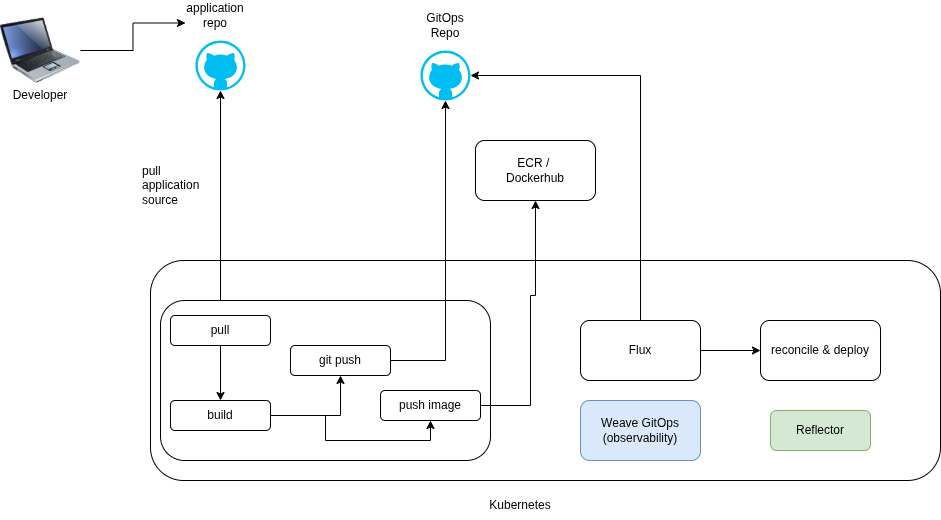

The diagram above was exported from draw.io. Its source (the exported page's mxGraphModel, read from the mxfile embedded in the PNG):
<mxGraphModel dx="1156" dy="759" grid="1" gridSize="10" guides="1" tooltips="1" connect="1" arrows="1" fold="1" page="1" pageScale="1" pageWidth="850" pageHeight="1100" math="0" shadow="0">
  <root>
    <mxCell id="0" />
    <mxCell id="1" parent="0" />
    <mxCell id="7ABYiSLq5jlKDpnQZbd2-1" parent="1" style="rounded=1;whiteSpace=wrap;html=1;" value="" vertex="1">
      <mxGeometry height="220" width="790" x="160" y="360" as="geometry" />
    </mxCell>
    <mxCell id="7ABYiSLq5jlKDpnQZbd2-2" parent="1" style="text;html=1;whiteSpace=wrap;strokeColor=none;fillColor=none;align=center;verticalAlign=middle;rounded=0;" value="Kubernetes" vertex="1">
      <mxGeometry height="30" width="60" x="500" y="590" as="geometry" />
    </mxCell>
    <mxCell id="7ABYiSLq5jlKDpnQZbd2-3" edge="1" parent="1" source="7ABYiSLq5jlKDpnQZbd2-11" style="edgeStyle=orthogonalEdgeStyle;rounded=0;orthogonalLoop=1;jettySize=auto;html=1;exitX=0.5;exitY=0;exitDx=0;exitDy=0;entryX=0.5;entryY=1;entryDx=0;entryDy=0;entryPerimeter=0;" target="7ABYiSLq5jlKDpnQZbd2-9">
      <mxGeometry relative="1" as="geometry">
        <mxPoint x="230" y="220" as="targetPoint" />
      </mxGeometry>
    </mxCell>
    <mxCell id="7ABYiSLq5jlKDpnQZbd2-4" parent="1" style="rounded=1;whiteSpace=wrap;html=1;" value="" vertex="1">
      <mxGeometry height="160" width="330" x="170" y="400" as="geometry" />
    </mxCell>
    <mxCell id="7ABYiSLq5jlKDpnQZbd2-5" edge="1" parent="1" source="7ABYiSLq5jlKDpnQZbd2-6" style="edgeStyle=orthogonalEdgeStyle;rounded=0;orthogonalLoop=1;jettySize=auto;html=1;entryX=0;entryY=0.5;entryDx=0;entryDy=0;" target="7ABYiSLq5jlKDpnQZbd2-27">
      <mxGeometry relative="1" as="geometry" />
    </mxCell>
    <mxCell id="7ABYiSLq5jlKDpnQZbd2-6" parent="1" style="rounded=1;whiteSpace=wrap;html=1;" value="Flux" vertex="1">
      <mxGeometry height="60" width="120" x="590" y="420" as="geometry" />
    </mxCell>
    <mxCell id="7ABYiSLq5jlKDpnQZbd2-7" parent="1" style="rounded=1;whiteSpace=wrap;html=1;fillColor=#dae8fc;strokeColor=#6c8ebf;" value="Weave GitOps&lt;br&gt;(observability)" vertex="1">
      <mxGeometry height="60" width="120" x="590" y="500" as="geometry" />
    </mxCell>
    <mxCell id="7ABYiSLq5jlKDpnQZbd2-8" parent="1" style="rounded=1;whiteSpace=wrap;html=1;fillColor=#d5e8d4;strokeColor=#82b366;" value="Reflector" vertex="1">
      <mxGeometry height="40" width="100" x="780" y="510" as="geometry" />
    </mxCell>
    <mxCell id="7ABYiSLq5jlKDpnQZbd2-9" parent="1" style="verticalLabelPosition=bottom;html=1;verticalAlign=top;align=center;strokeColor=none;fillColor=#00BEF2;shape=mxgraph.azure.github_code;pointerEvents=1;" value="" vertex="1">
      <mxGeometry height="50" width="50" x="205" y="140" as="geometry" />
    </mxCell>
    <mxCell id="7ABYiSLq5jlKDpnQZbd2-10" edge="1" parent="1" source="7ABYiSLq5jlKDpnQZbd2-11" style="edgeStyle=orthogonalEdgeStyle;rounded=0;orthogonalLoop=1;jettySize=auto;html=1;entryX=0.5;entryY=0;entryDx=0;entryDy=0;" target="7ABYiSLq5jlKDpnQZbd2-14">
      <mxGeometry relative="1" as="geometry" />
    </mxCell>
    <mxCell id="7ABYiSLq5jlKDpnQZbd2-11" parent="1" style="rounded=1;whiteSpace=wrap;html=1;" value="pull" vertex="1">
      <mxGeometry height="30" width="100" x="180" y="415" as="geometry" />
    </mxCell>
    <mxCell id="7ABYiSLq5jlKDpnQZbd2-12" edge="1" parent="1" source="7ABYiSLq5jlKDpnQZbd2-14" style="edgeStyle=orthogonalEdgeStyle;rounded=0;orthogonalLoop=1;jettySize=auto;html=1;" target="7ABYiSLq5jlKDpnQZbd2-18">
      <mxGeometry relative="1" as="geometry" />
    </mxCell>
    <mxCell id="7ABYiSLq5jlKDpnQZbd2-13" edge="1" parent="1" source="7ABYiSLq5jlKDpnQZbd2-14" style="edgeStyle=orthogonalEdgeStyle;rounded=0;orthogonalLoop=1;jettySize=auto;html=1;entryX=0.5;entryY=1;entryDx=0;entryDy=0;" target="7ABYiSLq5jlKDpnQZbd2-16">
      <mxGeometry relative="1" as="geometry" />
    </mxCell>
    <mxCell id="7ABYiSLq5jlKDpnQZbd2-14" parent="1" style="rounded=1;whiteSpace=wrap;html=1;" value="build" vertex="1">
      <mxGeometry height="30" width="100" x="180" y="500" as="geometry" />
    </mxCell>
    <mxCell id="7ABYiSLq5jlKDpnQZbd2-15" edge="1" parent="1" source="7ABYiSLq5jlKDpnQZbd2-16" style="edgeStyle=orthogonalEdgeStyle;rounded=0;orthogonalLoop=1;jettySize=auto;html=1;" target="7ABYiSLq5jlKDpnQZbd2-28">
      <mxGeometry relative="1" as="geometry">
        <Array as="points">
          <mxPoint x="540" y="505" />
          <mxPoint x="540" y="395" />
          <mxPoint x="545" y="395" />
        </Array>
      </mxGeometry>
    </mxCell>
    <mxCell id="7ABYiSLq5jlKDpnQZbd2-16" parent="1" style="rounded=1;whiteSpace=wrap;html=1;" value="push image" vertex="1">
      <mxGeometry height="30" width="100" x="390" y="490" as="geometry" />
    </mxCell>
    <mxCell id="7ABYiSLq5jlKDpnQZbd2-17" edge="1" parent="1" source="7ABYiSLq5jlKDpnQZbd2-18" style="edgeStyle=orthogonalEdgeStyle;rounded=0;orthogonalLoop=1;jettySize=auto;html=1;entryX=0.5;entryY=1;entryDx=0;entryDy=0;entryPerimeter=0;" target="7ABYiSLq5jlKDpnQZbd2-24">
      <mxGeometry relative="1" as="geometry">
        <mxPoint x="370" y="180" as="targetPoint" />
      </mxGeometry>
    </mxCell>
    <mxCell id="7ABYiSLq5jlKDpnQZbd2-18" parent="1" style="rounded=1;whiteSpace=wrap;html=1;" value="git push" vertex="1">
      <mxGeometry height="30" width="100" x="300" y="445" as="geometry" />
    </mxCell>
    <mxCell id="7ABYiSLq5jlKDpnQZbd2-19" parent="1" style="text;html=1;whiteSpace=wrap;strokeColor=none;fillColor=none;align=left;verticalAlign=middle;rounded=0;" value="pull application source" vertex="1">
      <mxGeometry height="30" width="60" x="150" y="270" as="geometry" />
    </mxCell>
    <mxCell id="7ABYiSLq5jlKDpnQZbd2-20" parent="1" style="text;html=1;whiteSpace=wrap;strokeColor=none;fillColor=none;align=center;verticalAlign=middle;rounded=0;" value="application repo" vertex="1">
      <mxGeometry height="30" width="60" x="195" y="100" as="geometry" />
    </mxCell>
    <mxCell id="7ABYiSLq5jlKDpnQZbd2-21" edge="1" parent="1" source="7ABYiSLq5jlKDpnQZbd2-22" style="edgeStyle=orthogonalEdgeStyle;rounded=0;orthogonalLoop=1;jettySize=auto;html=1;entryX=0;entryY=0.75;entryDx=0;entryDy=0;" target="7ABYiSLq5jlKDpnQZbd2-20">
      <mxGeometry relative="1" as="geometry" />
    </mxCell>
    <mxCell id="7ABYiSLq5jlKDpnQZbd2-22" parent="1" style="image;html=1;image=img/lib/clip_art/computers/Laptop_128x128.png" value="" vertex="1">
      <mxGeometry height="80" width="80" x="10" y="110" as="geometry" />
    </mxCell>
    <mxCell id="7ABYiSLq5jlKDpnQZbd2-23" parent="1" style="text;html=1;whiteSpace=wrap;strokeColor=none;fillColor=none;align=center;verticalAlign=middle;rounded=0;" value="Developer" vertex="1">
      <mxGeometry height="30" width="60" x="20" y="180" as="geometry" />
    </mxCell>
    <mxCell id="7ABYiSLq5jlKDpnQZbd2-24" parent="1" style="verticalLabelPosition=bottom;html=1;verticalAlign=top;align=center;strokeColor=none;fillColor=#00BEF2;shape=mxgraph.azure.github_code;pointerEvents=1;" value="" vertex="1">
      <mxGeometry height="50" width="50" x="430" y="150" as="geometry" />
    </mxCell>
    <mxCell id="7ABYiSLq5jlKDpnQZbd2-25" parent="1" style="text;html=1;whiteSpace=wrap;strokeColor=none;fillColor=none;align=center;verticalAlign=middle;rounded=0;" value="GitOps Repo" vertex="1">
      <mxGeometry height="30" width="60" x="425" y="110" as="geometry" />
    </mxCell>
    <mxCell id="7ABYiSLq5jlKDpnQZbd2-26" edge="1" parent="1" source="7ABYiSLq5jlKDpnQZbd2-6" style="edgeStyle=orthogonalEdgeStyle;rounded=0;orthogonalLoop=1;jettySize=auto;html=1;entryX=1;entryY=0.5;entryDx=0;entryDy=0;entryPerimeter=0;" target="7ABYiSLq5jlKDpnQZbd2-24">
      <mxGeometry relative="1" as="geometry">
        <Array as="points">
          <mxPoint x="650" y="175" />
        </Array>
      </mxGeometry>
    </mxCell>
    <mxCell id="7ABYiSLq5jlKDpnQZbd2-27" parent="1" style="rounded=1;whiteSpace=wrap;html=1;" value="reconcile &amp; deploy" vertex="1">
      <mxGeometry height="60" width="120" x="770" y="420" as="geometry" />
    </mxCell>
    <mxCell id="7ABYiSLq5jlKDpnQZbd2-28" parent="1" style="rounded=1;whiteSpace=wrap;html=1;" value="ECR /&amp;nbsp;&lt;br&gt;Dockerhub" vertex="1">
      <mxGeometry height="60" width="120" x="485" y="240" as="geometry" />
    </mxCell>
  </root>
</mxGraphModel>